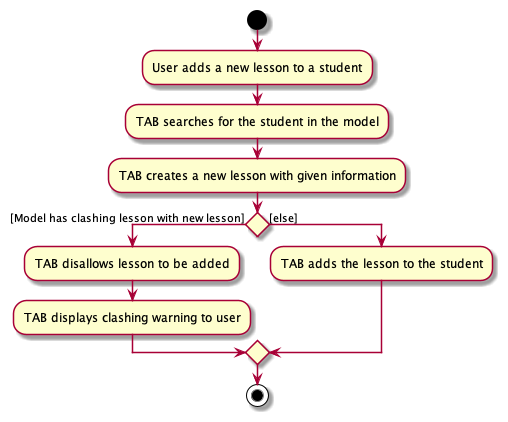

The diagram above was rendered by PlantUML. Its source (embedded in the PNG):
@startuml

start
:User adds a new lesson to a student;

:TAB searches for the student in the model;

:TAB creates a new lesson with given information;

if () then ([Model has clashing lesson with new lesson])
  :TAB disallows lesson to be added;
  :TAB displays clashing warning to user;
else ([else])
  :TAB adds the lesson to the student;
endif

stop

@enduml